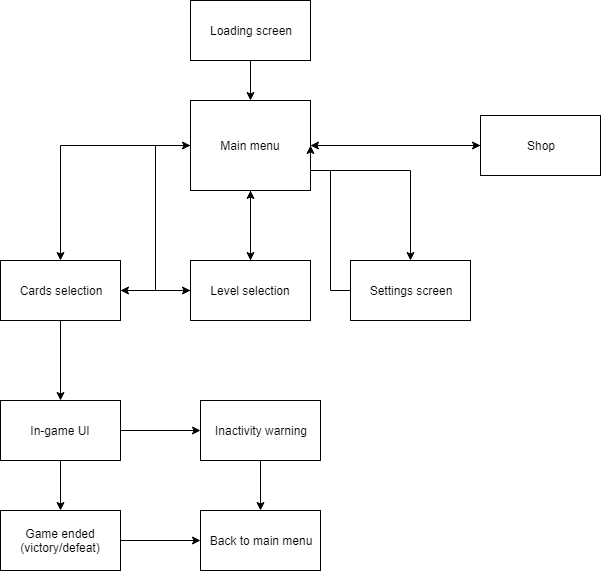

The diagram above was exported from draw.io. Its source (the exported page's mxGraphModel, read from the mxfile embedded in the PNG):
<mxGraphModel dx="840" dy="435" grid="1" gridSize="10" guides="1" tooltips="1" connect="1" arrows="1" fold="1" page="1" pageScale="1" pageWidth="827" pageHeight="1169" math="0" shadow="0">
  <root>
    <mxCell id="0" />
    <mxCell id="1" parent="0" />
    <mxCell id="eMmV2DRFQjijrNCTujdn-4" style="edgeStyle=orthogonalEdgeStyle;rounded=0;orthogonalLoop=1;jettySize=auto;html=1;" parent="1" source="eMmV2DRFQjijrNCTujdn-2" target="eMmV2DRFQjijrNCTujdn-3" edge="1">
      <mxGeometry relative="1" as="geometry" />
    </mxCell>
    <mxCell id="eMmV2DRFQjijrNCTujdn-5" style="edgeStyle=orthogonalEdgeStyle;rounded=0;orthogonalLoop=1;jettySize=auto;html=1;" parent="1" source="eMmV2DRFQjijrNCTujdn-2" edge="1">
      <mxGeometry relative="1" as="geometry">
        <mxPoint x="550" y="260" as="targetPoint" />
        <Array as="points">
          <mxPoint x="550" y="170" />
        </Array>
      </mxGeometry>
    </mxCell>
    <mxCell id="eMmV2DRFQjijrNCTujdn-6" style="edgeStyle=orthogonalEdgeStyle;rounded=0;orthogonalLoop=1;jettySize=auto;html=1;" parent="1" source="eMmV2DRFQjijrNCTujdn-2" edge="1">
      <mxGeometry relative="1" as="geometry">
        <mxPoint x="200" y="260" as="targetPoint" />
      </mxGeometry>
    </mxCell>
    <mxCell id="TSj8RIMfSPZK7jeLGWqQ-2" style="edgeStyle=orthogonalEdgeStyle;rounded=0;orthogonalLoop=1;jettySize=auto;html=1;" edge="1" parent="1" source="eMmV2DRFQjijrNCTujdn-2">
      <mxGeometry relative="1" as="geometry">
        <mxPoint x="620" y="145" as="targetPoint" />
      </mxGeometry>
    </mxCell>
    <mxCell id="eMmV2DRFQjijrNCTujdn-2" value="Main menu" style="rounded=0;whiteSpace=wrap;html=1;" parent="1" vertex="1">
      <mxGeometry x="330" y="100" width="120" height="90" as="geometry" />
    </mxCell>
    <mxCell id="eMmV2DRFQjijrNCTujdn-12" value="" style="edgeStyle=orthogonalEdgeStyle;rounded=0;orthogonalLoop=1;jettySize=auto;html=1;" parent="1" source="eMmV2DRFQjijrNCTujdn-3" target="eMmV2DRFQjijrNCTujdn-7" edge="1">
      <mxGeometry relative="1" as="geometry" />
    </mxCell>
    <mxCell id="eMmV2DRFQjijrNCTujdn-27" style="edgeStyle=orthogonalEdgeStyle;rounded=0;orthogonalLoop=1;jettySize=auto;html=1;" parent="1" source="eMmV2DRFQjijrNCTujdn-3" target="eMmV2DRFQjijrNCTujdn-2" edge="1">
      <mxGeometry relative="1" as="geometry" />
    </mxCell>
    <mxCell id="eMmV2DRFQjijrNCTujdn-3" value="Level selection" style="rounded=0;whiteSpace=wrap;html=1;" parent="1" vertex="1">
      <mxGeometry x="330" y="260" width="120" height="60" as="geometry" />
    </mxCell>
    <mxCell id="eMmV2DRFQjijrNCTujdn-9" value="" style="edgeStyle=orthogonalEdgeStyle;rounded=0;orthogonalLoop=1;jettySize=auto;html=1;" parent="1" source="eMmV2DRFQjijrNCTujdn-7" edge="1">
      <mxGeometry relative="1" as="geometry">
        <mxPoint x="200" y="400" as="targetPoint" />
      </mxGeometry>
    </mxCell>
    <mxCell id="eMmV2DRFQjijrNCTujdn-28" style="edgeStyle=orthogonalEdgeStyle;rounded=0;orthogonalLoop=1;jettySize=auto;html=1;" parent="1" source="eMmV2DRFQjijrNCTujdn-7" target="eMmV2DRFQjijrNCTujdn-3" edge="1">
      <mxGeometry relative="1" as="geometry" />
    </mxCell>
    <mxCell id="eMmV2DRFQjijrNCTujdn-29" style="edgeStyle=orthogonalEdgeStyle;rounded=0;orthogonalLoop=1;jettySize=auto;html=1;entryX=0;entryY=0.5;entryDx=0;entryDy=0;" parent="1" source="eMmV2DRFQjijrNCTujdn-7" target="eMmV2DRFQjijrNCTujdn-2" edge="1">
      <mxGeometry relative="1" as="geometry" />
    </mxCell>
    <mxCell id="eMmV2DRFQjijrNCTujdn-7" value="Cards selection" style="rounded=0;whiteSpace=wrap;html=1;" parent="1" vertex="1">
      <mxGeometry x="140" y="260" width="120" height="60" as="geometry" />
    </mxCell>
    <mxCell id="eMmV2DRFQjijrNCTujdn-18" value="" style="edgeStyle=orthogonalEdgeStyle;rounded=0;orthogonalLoop=1;jettySize=auto;html=1;" parent="1" source="eMmV2DRFQjijrNCTujdn-13" target="eMmV2DRFQjijrNCTujdn-17" edge="1">
      <mxGeometry relative="1" as="geometry" />
    </mxCell>
    <mxCell id="eMmV2DRFQjijrNCTujdn-20" value="" style="edgeStyle=orthogonalEdgeStyle;rounded=0;orthogonalLoop=1;jettySize=auto;html=1;" parent="1" source="eMmV2DRFQjijrNCTujdn-13" target="eMmV2DRFQjijrNCTujdn-19" edge="1">
      <mxGeometry relative="1" as="geometry" />
    </mxCell>
    <mxCell id="eMmV2DRFQjijrNCTujdn-13" value="In-game UI" style="rounded=0;whiteSpace=wrap;html=1;" parent="1" vertex="1">
      <mxGeometry x="140" y="400" width="120" height="60" as="geometry" />
    </mxCell>
    <mxCell id="eMmV2DRFQjijrNCTujdn-24" value="" style="edgeStyle=orthogonalEdgeStyle;rounded=0;orthogonalLoop=1;jettySize=auto;html=1;" parent="1" source="eMmV2DRFQjijrNCTujdn-19" target="eMmV2DRFQjijrNCTujdn-22" edge="1">
      <mxGeometry relative="1" as="geometry" />
    </mxCell>
    <mxCell id="eMmV2DRFQjijrNCTujdn-19" value="Inactivity warning" style="rounded=0;whiteSpace=wrap;html=1;" parent="1" vertex="1">
      <mxGeometry x="340" y="400" width="120" height="60" as="geometry" />
    </mxCell>
    <mxCell id="eMmV2DRFQjijrNCTujdn-26" style="edgeStyle=orthogonalEdgeStyle;rounded=0;orthogonalLoop=1;jettySize=auto;html=1;entryX=1;entryY=0.5;entryDx=0;entryDy=0;" parent="1" source="eMmV2DRFQjijrNCTujdn-14" target="eMmV2DRFQjijrNCTujdn-2" edge="1">
      <mxGeometry relative="1" as="geometry">
        <Array as="points">
          <mxPoint x="470" y="290" />
          <mxPoint x="470" y="170" />
          <mxPoint x="450" y="170" />
        </Array>
      </mxGeometry>
    </mxCell>
    <mxCell id="eMmV2DRFQjijrNCTujdn-14" value="Settings screen" style="rounded=0;whiteSpace=wrap;html=1;" parent="1" vertex="1">
      <mxGeometry x="490" y="260" width="120" height="60" as="geometry" />
    </mxCell>
    <mxCell id="eMmV2DRFQjijrNCTujdn-16" value="" style="edgeStyle=orthogonalEdgeStyle;rounded=0;orthogonalLoop=1;jettySize=auto;html=1;" parent="1" source="eMmV2DRFQjijrNCTujdn-15" target="eMmV2DRFQjijrNCTujdn-2" edge="1">
      <mxGeometry relative="1" as="geometry" />
    </mxCell>
    <mxCell id="eMmV2DRFQjijrNCTujdn-15" value="Loading screen" style="rounded=0;whiteSpace=wrap;html=1;" parent="1" vertex="1">
      <mxGeometry x="330" width="120" height="60" as="geometry" />
    </mxCell>
    <mxCell id="eMmV2DRFQjijrNCTujdn-23" value="" style="edgeStyle=orthogonalEdgeStyle;rounded=0;orthogonalLoop=1;jettySize=auto;html=1;" parent="1" source="eMmV2DRFQjijrNCTujdn-17" target="eMmV2DRFQjijrNCTujdn-22" edge="1">
      <mxGeometry relative="1" as="geometry" />
    </mxCell>
    <mxCell id="eMmV2DRFQjijrNCTujdn-17" value="Game ended (victory/defeat)" style="rounded=0;whiteSpace=wrap;html=1;" parent="1" vertex="1">
      <mxGeometry x="140" y="510" width="120" height="60" as="geometry" />
    </mxCell>
    <mxCell id="eMmV2DRFQjijrNCTujdn-22" value="Back to main menu" style="rounded=0;whiteSpace=wrap;html=1;" parent="1" vertex="1">
      <mxGeometry x="340" y="510" width="120" height="60" as="geometry" />
    </mxCell>
    <mxCell id="TSj8RIMfSPZK7jeLGWqQ-4" style="edgeStyle=orthogonalEdgeStyle;rounded=0;orthogonalLoop=1;jettySize=auto;html=1;" edge="1" parent="1" source="TSj8RIMfSPZK7jeLGWqQ-3" target="eMmV2DRFQjijrNCTujdn-2">
      <mxGeometry relative="1" as="geometry" />
    </mxCell>
    <mxCell id="TSj8RIMfSPZK7jeLGWqQ-3" value="Shop" style="rounded=0;whiteSpace=wrap;html=1;" vertex="1" parent="1">
      <mxGeometry x="620" y="115" width="120" height="60" as="geometry" />
    </mxCell>
  </root>
</mxGraphModel>